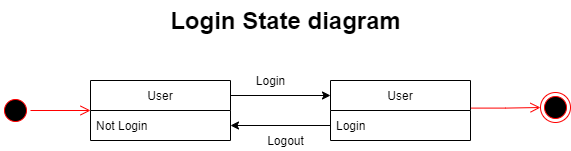

The diagram above was exported from draw.io. Its source (the exported page's mxGraphModel, read from the mxfile embedded in the PNG):
<mxGraphModel dx="1038" dy="500" grid="1" gridSize="10" guides="1" tooltips="1" connect="1" arrows="1" fold="1" page="1" pageScale="1" pageWidth="850" pageHeight="1100" math="0" shadow="0">
  <root>
    <mxCell id="0" />
    <mxCell id="1" parent="0" />
    <mxCell id="jAEAlbae-caySO-0rZ0P-3" value="User" style="swimlane;fontStyle=0;childLayout=stackLayout;horizontal=1;startSize=30;horizontalStack=0;resizeParent=1;resizeParentMax=0;resizeLast=0;collapsible=1;marginBottom=0;" vertex="1" parent="1">
      <mxGeometry x="120" y="160" width="140" height="60" as="geometry" />
    </mxCell>
    <mxCell id="jAEAlbae-caySO-0rZ0P-4" value="Not Login" style="text;strokeColor=none;fillColor=none;align=left;verticalAlign=middle;spacingLeft=4;spacingRight=4;overflow=hidden;points=[[0,0.5],[1,0.5]];portConstraint=eastwest;rotatable=0;" vertex="1" parent="jAEAlbae-caySO-0rZ0P-3">
      <mxGeometry y="30" width="140" height="30" as="geometry" />
    </mxCell>
    <mxCell id="jAEAlbae-caySO-0rZ0P-7" value="User" style="swimlane;fontStyle=0;childLayout=stackLayout;horizontal=1;startSize=30;horizontalStack=0;resizeParent=1;resizeParentMax=0;resizeLast=0;collapsible=1;marginBottom=0;" vertex="1" parent="1">
      <mxGeometry x="360" y="160" width="140" height="60" as="geometry" />
    </mxCell>
    <mxCell id="jAEAlbae-caySO-0rZ0P-8" value="Login" style="text;strokeColor=none;fillColor=none;align=left;verticalAlign=middle;spacingLeft=4;spacingRight=4;overflow=hidden;points=[[0,0.5],[1,0.5]];portConstraint=eastwest;rotatable=0;" vertex="1" parent="jAEAlbae-caySO-0rZ0P-7">
      <mxGeometry y="30" width="140" height="30" as="geometry" />
    </mxCell>
    <mxCell id="jAEAlbae-caySO-0rZ0P-11" value="" style="endArrow=classic;html=1;rounded=0;exitX=1;exitY=0.25;exitDx=0;exitDy=0;entryX=0;entryY=0.25;entryDx=0;entryDy=0;" edge="1" parent="1" source="jAEAlbae-caySO-0rZ0P-3" target="jAEAlbae-caySO-0rZ0P-7">
      <mxGeometry width="50" height="50" relative="1" as="geometry">
        <mxPoint x="400" y="310" as="sourcePoint" />
        <mxPoint x="450" y="260" as="targetPoint" />
      </mxGeometry>
    </mxCell>
    <mxCell id="jAEAlbae-caySO-0rZ0P-12" value="Login" style="text;html=1;align=center;verticalAlign=middle;resizable=0;points=[];autosize=1;strokeColor=none;fillColor=none;" vertex="1" parent="1">
      <mxGeometry x="275" y="150" width="50" height="20" as="geometry" />
    </mxCell>
    <mxCell id="jAEAlbae-caySO-0rZ0P-13" value="" style="endArrow=classic;html=1;rounded=0;exitX=0;exitY=0.5;exitDx=0;exitDy=0;entryX=1;entryY=0.5;entryDx=0;entryDy=0;" edge="1" parent="1" source="jAEAlbae-caySO-0rZ0P-8" target="jAEAlbae-caySO-0rZ0P-4">
      <mxGeometry width="50" height="50" relative="1" as="geometry">
        <mxPoint x="400" y="310" as="sourcePoint" />
        <mxPoint x="450" y="260" as="targetPoint" />
      </mxGeometry>
    </mxCell>
    <mxCell id="jAEAlbae-caySO-0rZ0P-14" value="Logout" style="text;html=1;align=center;verticalAlign=middle;resizable=0;points=[];autosize=1;strokeColor=none;fillColor=none;" vertex="1" parent="1">
      <mxGeometry x="290" y="210" width="50" height="20" as="geometry" />
    </mxCell>
    <mxCell id="jAEAlbae-caySO-0rZ0P-15" value="Login State diagram" style="text;strokeColor=none;fillColor=none;html=1;fontSize=24;fontStyle=1;verticalAlign=middle;align=center;" vertex="1" parent="1">
      <mxGeometry x="265" y="80" width="100" height="40" as="geometry" />
    </mxCell>
    <mxCell id="jAEAlbae-caySO-0rZ0P-16" value="" style="ellipse;html=1;shape=startState;fillColor=#000000;strokeColor=#ff0000;" vertex="1" parent="1">
      <mxGeometry x="30" y="175" width="30" height="30" as="geometry" />
    </mxCell>
    <mxCell id="jAEAlbae-caySO-0rZ0P-17" value="" style="edgeStyle=orthogonalEdgeStyle;html=1;verticalAlign=bottom;endArrow=open;endSize=8;strokeColor=#ff0000;rounded=0;entryX=0;entryY=0.5;entryDx=0;entryDy=0;" edge="1" source="jAEAlbae-caySO-0rZ0P-16" parent="1" target="jAEAlbae-caySO-0rZ0P-3">
      <mxGeometry relative="1" as="geometry">
        <mxPoint x="120" y="195" as="targetPoint" />
        <Array as="points" />
      </mxGeometry>
    </mxCell>
    <mxCell id="jAEAlbae-caySO-0rZ0P-18" value="" style="ellipse;html=1;shape=endState;fillColor=#000000;strokeColor=#ff0000;" vertex="1" parent="1">
      <mxGeometry x="570" y="172" width="30" height="30" as="geometry" />
    </mxCell>
    <mxCell id="jAEAlbae-caySO-0rZ0P-19" value="" style="edgeStyle=orthogonalEdgeStyle;html=1;verticalAlign=bottom;endArrow=open;endSize=8;strokeColor=#ff0000;rounded=0;entryX=0;entryY=0.5;entryDx=0;entryDy=0;exitX=1.003;exitY=-0.08;exitDx=0;exitDy=0;exitPerimeter=0;" edge="1" parent="1" source="jAEAlbae-caySO-0rZ0P-8" target="jAEAlbae-caySO-0rZ0P-18">
      <mxGeometry relative="1" as="geometry">
        <mxPoint x="130" y="200" as="targetPoint" />
        <mxPoint x="70" y="200" as="sourcePoint" />
        <Array as="points" />
      </mxGeometry>
    </mxCell>
  </root>
</mxGraphModel>